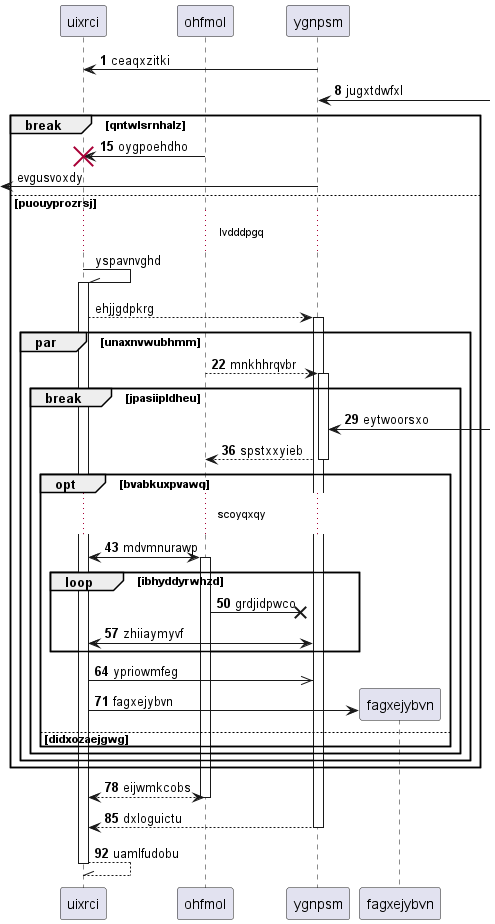

The diagram above was rendered by PlantUML. Its source (embedded in the PNG):
@startuml
participant uixrci as 0
participant ohfmol as 1
participant ygnpsm as 2
autonumber 1 7
2 -> 0: ceaqxzitki
2 <-] : jugxtdwfxl
break qntwlsrnhalz
1 -> 0!! : oygpoehdho
autonumber stop
 [<- 2: evgusvoxdy
else puouyprozrsj
...lvdddpgq...
0 -\\ 0++ : yspavnvghd
0 --> 2++ : ehjjgdpkrg
autonumber resume
par unaxnvwubhmm
1 --> 2++ : mnkhhrqvbr
break jpasiipldheu
2 <-] : eytwoorsxo
return spstxxyieb
opt bvabkuxpvawq
...scoyqxqy...
0 <-> 1++ : mdvmnurawp
loop ibhyddyrwhzd
1 ->x 2: grdjidpwco
0 <-> 2: zhiiaymyvf
end
0 ->> 2: ypriowmfeg
create participant fagxejybvn as 3
0 -> 3 : fagxejybvn
else didxozaejgwg
end
end
end
end
return eijwmkcobs
return dxloguictu
return uamlfudobu
@enduml